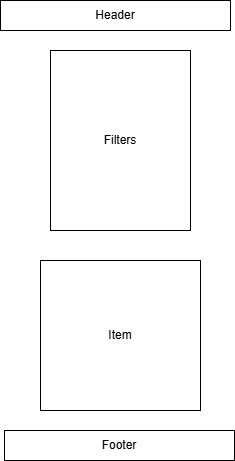

The diagram above was exported from draw.io. Its source (the exported page's mxGraphModel, read from the mxfile embedded in the PNG):
<mxGraphModel dx="1323" dy="807" grid="1" gridSize="10" guides="1" tooltips="1" connect="1" arrows="1" fold="1" page="1" pageScale="1" pageWidth="827" pageHeight="1169" math="0" shadow="0">
  <root>
    <mxCell id="0" />
    <mxCell id="1" parent="0" />
    <mxCell id="Q3GqfppqxM9YeYAak75e-1" parent="1" style="rounded=0;whiteSpace=wrap;html=1;" value="Header" vertex="1">
      <mxGeometry height="30" width="230" x="180" y="170" as="geometry" />
    </mxCell>
    <mxCell id="Q3GqfppqxM9YeYAak75e-3" parent="1" style="rounded=0;whiteSpace=wrap;html=1;" value="Filters" vertex="1">
      <mxGeometry height="180" width="140" x="230" y="220" as="geometry" />
    </mxCell>
    <mxCell id="Q3GqfppqxM9YeYAak75e-10" parent="1" style="rounded=0;whiteSpace=wrap;html=1;" value="Item" vertex="1">
      <mxGeometry height="150" width="160" x="220" y="430" as="geometry" />
    </mxCell>
    <mxCell id="Q3GqfppqxM9YeYAak75e-11" parent="1" style="rounded=0;whiteSpace=wrap;html=1;" value="Footer" vertex="1">
      <mxGeometry height="30" width="230" x="184" y="600" as="geometry" />
    </mxCell>
  </root>
</mxGraphModel>